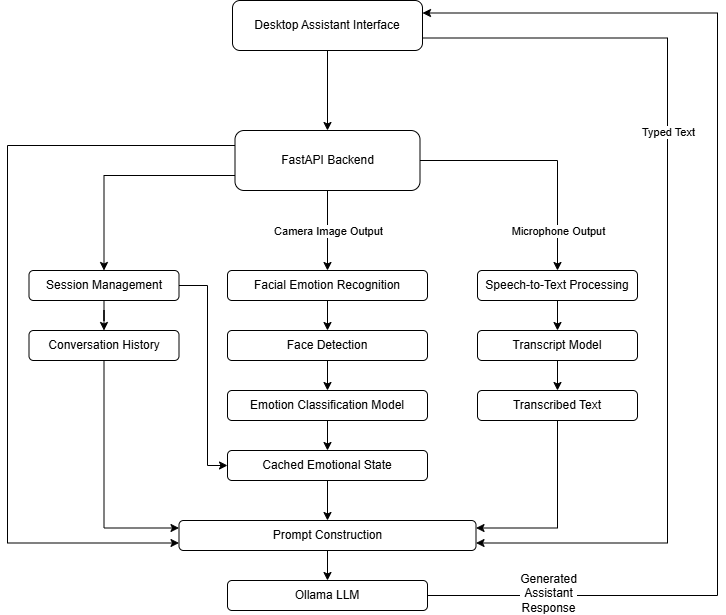

The diagram above was exported from draw.io. Its source (the exported page's mxGraphModel, read from the mxfile embedded in the PNG):
<mxGraphModel dx="1463" dy="1095" grid="1" gridSize="10" guides="1" tooltips="1" connect="1" arrows="1" fold="1" page="1" pageScale="1" pageWidth="827" pageHeight="1169" math="0" shadow="0">
  <root>
    <mxCell id="0" />
    <mxCell id="1" parent="0" />
    <mxCell id="MAyt9IhXuRj6B-qvyOy8-9" edge="1" parent="1" source="MAyt9IhXuRj6B-qvyOy8-2" style="edgeStyle=orthogonalEdgeStyle;rounded=0;orthogonalLoop=1;jettySize=auto;html=1;" target="MAyt9IhXuRj6B-qvyOy8-3">
      <mxGeometry relative="1" as="geometry" />
    </mxCell>
    <mxCell id="MAyt9IhXuRj6B-qvyOy8-37" edge="1" parent="1" source="MAyt9IhXuRj6B-qvyOy8-2" style="edgeStyle=orthogonalEdgeStyle;rounded=0;orthogonalLoop=1;jettySize=auto;html=1;exitX=1;exitY=0.75;exitDx=0;exitDy=0;entryX=1;entryY=0.75;entryDx=0;entryDy=0;" target="MAyt9IhXuRj6B-qvyOy8-4">
      <mxGeometry relative="1" as="geometry">
        <Array as="points">
          <mxPoint x="680" y="68" />
          <mxPoint x="680" y="573" />
        </Array>
      </mxGeometry>
    </mxCell>
    <mxCell id="MAyt9IhXuRj6B-qvyOy8-38" connectable="0" parent="MAyt9IhXuRj6B-qvyOy8-37" style="edgeLabel;html=1;align=center;verticalAlign=middle;resizable=0;points=[];" value="Typed Text" vertex="1">
      <mxGeometry relative="1" x="-0.281" as="geometry">
        <mxPoint y="1" as="offset" />
      </mxGeometry>
    </mxCell>
    <mxCell id="MAyt9IhXuRj6B-qvyOy8-2" parent="1" style="rounded=1;whiteSpace=wrap;html=1;" value="Desktop Assistant Interface" vertex="1">
      <mxGeometry height="50" width="190" x="245" y="30" as="geometry" />
    </mxCell>
    <mxCell id="MAyt9IhXuRj6B-qvyOy8-10" edge="1" parent="1" source="MAyt9IhXuRj6B-qvyOy8-3" style="edgeStyle=orthogonalEdgeStyle;rounded=0;orthogonalLoop=1;jettySize=auto;html=1;exitX=0;exitY=0.75;exitDx=0;exitDy=0;" target="MAyt9IhXuRj6B-qvyOy8-5">
      <mxGeometry relative="1" as="geometry" />
    </mxCell>
    <mxCell id="MAyt9IhXuRj6B-qvyOy8-15" edge="1" parent="1" source="MAyt9IhXuRj6B-qvyOy8-3" style="edgeStyle=orthogonalEdgeStyle;rounded=0;orthogonalLoop=1;jettySize=auto;html=1;" target="MAyt9IhXuRj6B-qvyOy8-6">
      <mxGeometry relative="1" as="geometry" />
    </mxCell>
    <mxCell id="MAyt9IhXuRj6B-qvyOy8-35" connectable="0" parent="MAyt9IhXuRj6B-qvyOy8-15" style="edgeLabel;html=1;align=center;verticalAlign=middle;resizable=0;points=[];" value="Camera Image Output" vertex="1">
      <mxGeometry relative="1" x="-0.225" y="-2" as="geometry">
        <mxPoint x="2" y="9" as="offset" />
      </mxGeometry>
    </mxCell>
    <mxCell id="MAyt9IhXuRj6B-qvyOy8-27" edge="1" parent="1" source="MAyt9IhXuRj6B-qvyOy8-3" style="edgeStyle=orthogonalEdgeStyle;rounded=0;orthogonalLoop=1;jettySize=auto;html=1;" target="MAyt9IhXuRj6B-qvyOy8-7">
      <mxGeometry relative="1" as="geometry" />
    </mxCell>
    <mxCell id="MAyt9IhXuRj6B-qvyOy8-36" connectable="0" parent="MAyt9IhXuRj6B-qvyOy8-27" style="edgeLabel;html=1;align=center;verticalAlign=middle;resizable=0;points=[];" value="Microphone Output" vertex="1">
      <mxGeometry relative="1" x="0.5071" y="-3" as="geometry">
        <mxPoint x="3" y="21" as="offset" />
      </mxGeometry>
    </mxCell>
    <mxCell id="MAyt9IhXuRj6B-qvyOy8-39" edge="1" parent="1" source="MAyt9IhXuRj6B-qvyOy8-3" style="edgeStyle=orthogonalEdgeStyle;rounded=0;orthogonalLoop=1;jettySize=auto;html=1;exitX=0;exitY=0.25;exitDx=0;exitDy=0;entryX=0;entryY=0.75;entryDx=0;entryDy=0;" target="MAyt9IhXuRj6B-qvyOy8-4">
      <mxGeometry relative="1" as="geometry">
        <Array as="points">
          <mxPoint x="20" y="175" />
          <mxPoint x="20" y="573" />
        </Array>
      </mxGeometry>
    </mxCell>
    <mxCell id="MAyt9IhXuRj6B-qvyOy8-3" parent="1" style="rounded=1;whiteSpace=wrap;html=1;" value="FastAPI Backend" vertex="1">
      <mxGeometry height="60" width="185" x="247.5" y="160" as="geometry" />
    </mxCell>
    <mxCell id="MAyt9IhXuRj6B-qvyOy8-33" edge="1" parent="1" source="MAyt9IhXuRj6B-qvyOy8-4" style="edgeStyle=orthogonalEdgeStyle;rounded=0;orthogonalLoop=1;jettySize=auto;html=1;" target="MAyt9IhXuRj6B-qvyOy8-8">
      <mxGeometry relative="1" as="geometry" />
    </mxCell>
    <mxCell id="MAyt9IhXuRj6B-qvyOy8-4" parent="1" style="rounded=1;whiteSpace=wrap;html=1;" value="Prompt Construction" vertex="1">
      <mxGeometry height="30" width="297" x="191.5" y="550" as="geometry" />
    </mxCell>
    <mxCell id="MAyt9IhXuRj6B-qvyOy8-12" edge="1" parent="1" source="MAyt9IhXuRj6B-qvyOy8-5" style="edgeStyle=orthogonalEdgeStyle;rounded=0;orthogonalLoop=1;jettySize=auto;html=1;" target="MAyt9IhXuRj6B-qvyOy8-11">
      <mxGeometry relative="1" as="geometry" />
    </mxCell>
    <mxCell id="MAyt9IhXuRj6B-qvyOy8-24" edge="1" parent="1" source="MAyt9IhXuRj6B-qvyOy8-5" style="edgeStyle=orthogonalEdgeStyle;rounded=0;orthogonalLoop=1;jettySize=auto;html=1;entryX=0;entryY=0.5;entryDx=0;entryDy=0;" target="MAyt9IhXuRj6B-qvyOy8-23">
      <mxGeometry relative="1" as="geometry">
        <Array as="points">
          <mxPoint x="220" y="315" />
          <mxPoint x="220" y="495" />
        </Array>
      </mxGeometry>
    </mxCell>
    <mxCell id="MAyt9IhXuRj6B-qvyOy8-5" parent="1" style="rounded=1;whiteSpace=wrap;html=1;" value="Session Management" vertex="1">
      <mxGeometry height="30" width="150" x="41.5" y="300" as="geometry" />
    </mxCell>
    <mxCell id="MAyt9IhXuRj6B-qvyOy8-16" edge="1" parent="1" source="MAyt9IhXuRj6B-qvyOy8-6" style="edgeStyle=orthogonalEdgeStyle;rounded=0;orthogonalLoop=1;jettySize=auto;html=1;" target="MAyt9IhXuRj6B-qvyOy8-14">
      <mxGeometry relative="1" as="geometry" />
    </mxCell>
    <mxCell id="MAyt9IhXuRj6B-qvyOy8-6" parent="1" style="rounded=1;whiteSpace=wrap;html=1;" value="Facial Emotion Recognition" vertex="1">
      <mxGeometry height="30" width="200" x="240" y="300" as="geometry" />
    </mxCell>
    <mxCell id="MAyt9IhXuRj6B-qvyOy8-29" edge="1" parent="1" source="MAyt9IhXuRj6B-qvyOy8-7" style="edgeStyle=orthogonalEdgeStyle;rounded=0;orthogonalLoop=1;jettySize=auto;html=1;" target="MAyt9IhXuRj6B-qvyOy8-28" value="">
      <mxGeometry relative="1" as="geometry" />
    </mxCell>
    <mxCell id="MAyt9IhXuRj6B-qvyOy8-7" parent="1" style="rounded=1;whiteSpace=wrap;html=1;" value="Speech-to-Text Processing" vertex="1">
      <mxGeometry height="30" width="160" x="490" y="300" as="geometry" />
    </mxCell>
    <mxCell id="MAyt9IhXuRj6B-qvyOy8-34" edge="1" parent="1" source="MAyt9IhXuRj6B-qvyOy8-8" style="edgeStyle=orthogonalEdgeStyle;rounded=0;orthogonalLoop=1;jettySize=auto;html=1;entryX=1;entryY=0.25;entryDx=0;entryDy=0;exitX=1;exitY=0.5;exitDx=0;exitDy=0;" target="MAyt9IhXuRj6B-qvyOy8-2">
      <mxGeometry relative="1" as="geometry">
        <Array as="points">
          <mxPoint x="730" y="625" />
          <mxPoint x="730" y="43" />
        </Array>
      </mxGeometry>
    </mxCell>
    <mxCell id="MAyt9IhXuRj6B-qvyOy8-40" connectable="0" parent="MAyt9IhXuRj6B-qvyOy8-34" style="edgeLabel;html=1;align=center;verticalAlign=middle;resizable=0;points=[];" value="&lt;span style=&quot;font-size: 12px; white-space: normal;&quot;&gt;Generated Assistant Response&lt;/span&gt;" vertex="1">
      <mxGeometry relative="1" x="-0.7936" y="3" as="geometry">
        <mxPoint as="offset" />
      </mxGeometry>
    </mxCell>
    <mxCell id="MAyt9IhXuRj6B-qvyOy8-8" parent="1" style="rounded=1;whiteSpace=wrap;html=1;" value="Ollama LLM" vertex="1">
      <mxGeometry height="30" width="200" x="240" y="610" as="geometry" />
    </mxCell>
    <mxCell id="MAyt9IhXuRj6B-qvyOy8-13" edge="1" parent="1" source="MAyt9IhXuRj6B-qvyOy8-11" style="edgeStyle=orthogonalEdgeStyle;rounded=0;orthogonalLoop=1;jettySize=auto;html=1;entryX=0;entryY=0.25;entryDx=0;entryDy=0;exitX=0.5;exitY=1;exitDx=0;exitDy=0;" target="MAyt9IhXuRj6B-qvyOy8-4">
      <mxGeometry relative="1" as="geometry" />
    </mxCell>
    <mxCell id="MAyt9IhXuRj6B-qvyOy8-11" parent="1" style="rounded=1;whiteSpace=wrap;html=1;" value="Conversation History" vertex="1">
      <mxGeometry height="30" width="150" x="41.5" y="360" as="geometry" />
    </mxCell>
    <mxCell id="MAyt9IhXuRj6B-qvyOy8-18" edge="1" parent="1" source="MAyt9IhXuRj6B-qvyOy8-14" style="edgeStyle=orthogonalEdgeStyle;rounded=0;orthogonalLoop=1;jettySize=auto;html=1;" target="MAyt9IhXuRj6B-qvyOy8-17">
      <mxGeometry relative="1" as="geometry" />
    </mxCell>
    <mxCell id="MAyt9IhXuRj6B-qvyOy8-14" parent="1" style="rounded=1;whiteSpace=wrap;html=1;" value="Face Detection" vertex="1">
      <mxGeometry height="30" width="200" x="240" y="360" as="geometry" />
    </mxCell>
    <mxCell id="MAyt9IhXuRj6B-qvyOy8-25" edge="1" parent="1" source="MAyt9IhXuRj6B-qvyOy8-17" style="edgeStyle=orthogonalEdgeStyle;rounded=0;orthogonalLoop=1;jettySize=auto;html=1;" target="MAyt9IhXuRj6B-qvyOy8-23">
      <mxGeometry relative="1" as="geometry" />
    </mxCell>
    <mxCell id="MAyt9IhXuRj6B-qvyOy8-17" parent="1" style="rounded=1;whiteSpace=wrap;html=1;" value="Emotion Classification Model" vertex="1">
      <mxGeometry height="30" width="200" x="240" y="420" as="geometry" />
    </mxCell>
    <mxCell id="MAyt9IhXuRj6B-qvyOy8-26" edge="1" parent="1" source="MAyt9IhXuRj6B-qvyOy8-23" style="edgeStyle=orthogonalEdgeStyle;rounded=0;orthogonalLoop=1;jettySize=auto;html=1;" target="MAyt9IhXuRj6B-qvyOy8-4">
      <mxGeometry relative="1" as="geometry" />
    </mxCell>
    <mxCell id="MAyt9IhXuRj6B-qvyOy8-23" parent="1" style="rounded=1;whiteSpace=wrap;html=1;" value="Cached Emotional State" vertex="1">
      <mxGeometry height="30" width="200" x="240" y="480" as="geometry" />
    </mxCell>
    <mxCell id="MAyt9IhXuRj6B-qvyOy8-31" edge="1" parent="1" source="MAyt9IhXuRj6B-qvyOy8-28" style="edgeStyle=orthogonalEdgeStyle;rounded=0;orthogonalLoop=1;jettySize=auto;html=1;" target="MAyt9IhXuRj6B-qvyOy8-30" value="">
      <mxGeometry relative="1" as="geometry" />
    </mxCell>
    <mxCell id="MAyt9IhXuRj6B-qvyOy8-28" parent="1" style="whiteSpace=wrap;html=1;rounded=1;" value="Transcript Model" vertex="1">
      <mxGeometry height="30" width="160" x="490" y="360" as="geometry" />
    </mxCell>
    <mxCell id="MAyt9IhXuRj6B-qvyOy8-32" edge="1" parent="1" source="MAyt9IhXuRj6B-qvyOy8-30" style="edgeStyle=orthogonalEdgeStyle;rounded=0;orthogonalLoop=1;jettySize=auto;html=1;entryX=1;entryY=0.25;entryDx=0;entryDy=0;exitX=0.5;exitY=1;exitDx=0;exitDy=0;" target="MAyt9IhXuRj6B-qvyOy8-4">
      <mxGeometry relative="1" as="geometry" />
    </mxCell>
    <mxCell id="MAyt9IhXuRj6B-qvyOy8-30" parent="1" style="whiteSpace=wrap;html=1;rounded=1;" value="Transcribed Text" vertex="1">
      <mxGeometry height="30" width="160" x="490" y="420" as="geometry" />
    </mxCell>
  </root>
</mxGraphModel>